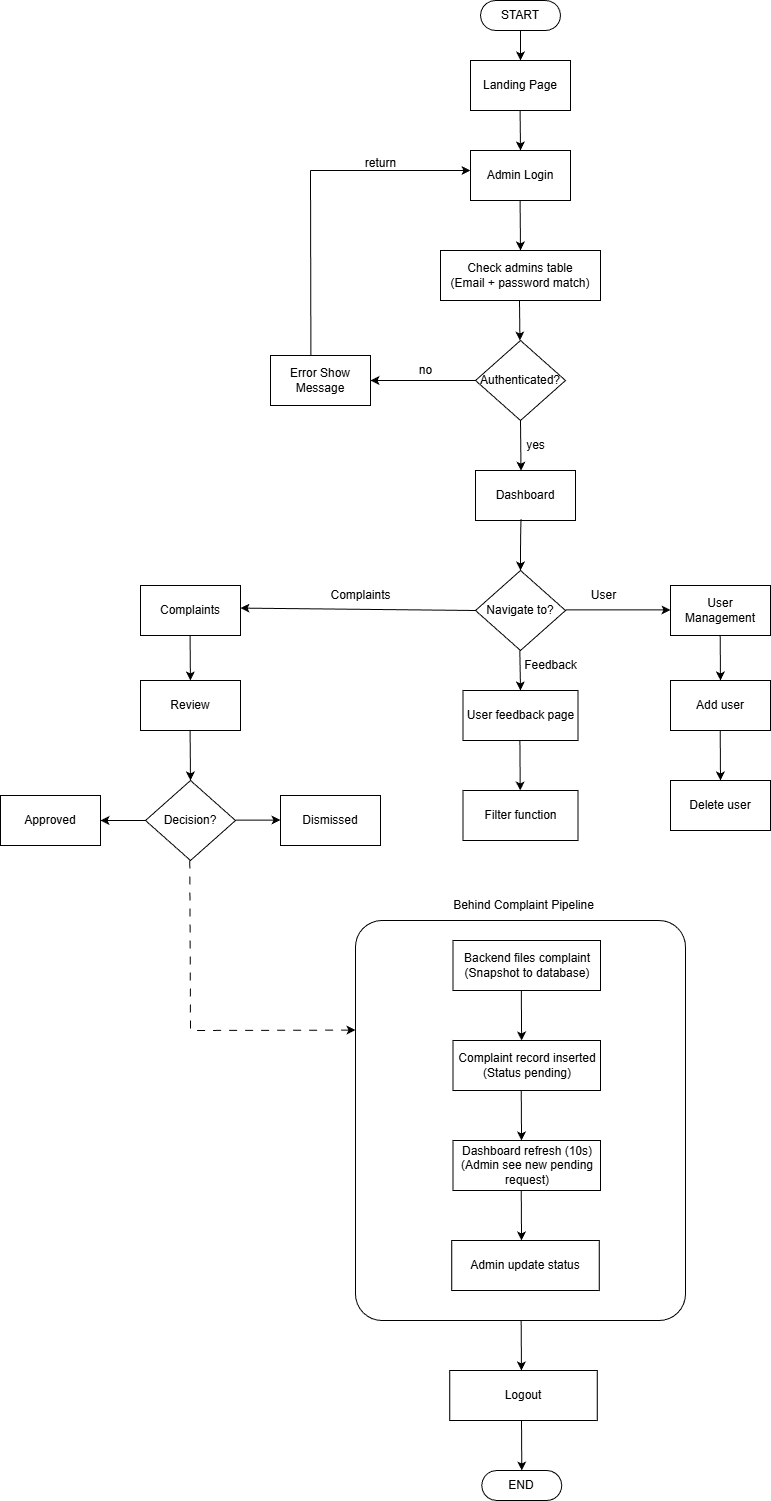

The diagram above was exported from draw.io. Its source (the exported page's mxGraphModel, read from the mxfile embedded in the PNG):
<mxGraphModel dx="1552" dy="435" grid="1" gridSize="10" guides="1" tooltips="1" connect="1" arrows="1" fold="1" page="1" pageScale="1" pageWidth="850" pageHeight="1100" background="#ffffff" math="0" shadow="0">
  <root>
    <mxCell id="0" />
    <mxCell id="1" parent="0" />
    <mxCell id="2" value="START" style="html=1;dashed=0;whiteSpace=wrap;shape=mxgraph.dfd.start" parent="1" vertex="1">
      <mxGeometry x="310" y="40" width="80" height="30" as="geometry" />
    </mxCell>
    <mxCell id="3" value="Landing Page" style="html=1;dashed=0;whiteSpace=wrap;" parent="1" vertex="1">
      <mxGeometry x="300" y="100" width="100" height="50" as="geometry" />
    </mxCell>
    <mxCell id="4" value="Admin Login" style="html=1;dashed=0;whiteSpace=wrap;" parent="1" vertex="1">
      <mxGeometry x="300" y="190" width="100" height="50" as="geometry" />
    </mxCell>
    <mxCell id="6" value="Dashboard" style="html=1;dashed=0;whiteSpace=wrap;" parent="1" vertex="1">
      <mxGeometry x="305" y="510" width="100" height="50" as="geometry" />
    </mxCell>
    <mxCell id="8" value="" style="endArrow=classic;html=1;exitX=0.5;exitY=0.5;exitDx=0;exitDy=15;exitPerimeter=0;" parent="1" source="2" target="3" edge="1">
      <mxGeometry width="50" height="50" relative="1" as="geometry">
        <mxPoint x="340" y="190" as="sourcePoint" />
        <mxPoint x="390" y="140" as="targetPoint" />
      </mxGeometry>
    </mxCell>
    <mxCell id="9" value="" style="endArrow=classic;html=1;exitX=0.5;exitY=0.5;exitDx=0;exitDy=15;exitPerimeter=0;entryX=0.5;entryY=0;entryDx=0;entryDy=0;" parent="1" target="4" edge="1">
      <mxGeometry width="50" height="50" relative="1" as="geometry">
        <mxPoint x="349.58" y="150" as="sourcePoint" />
        <mxPoint x="349.58" y="180" as="targetPoint" />
      </mxGeometry>
    </mxCell>
    <mxCell id="10" value="" style="endArrow=classic;html=1;exitX=0.5;exitY=0.5;exitDx=0;exitDy=15;exitPerimeter=0;entryX=0.5;entryY=0;entryDx=0;entryDy=0;" parent="1" edge="1">
      <mxGeometry width="50" height="50" relative="1" as="geometry">
        <mxPoint x="349.58" y="240" as="sourcePoint" />
        <mxPoint x="350" y="290" as="targetPoint" />
      </mxGeometry>
    </mxCell>
    <mxCell id="12" value="" style="endArrow=classic;html=1;exitX=0.5;exitY=0.5;exitDx=0;exitDy=15;exitPerimeter=0;" parent="1" edge="1">
      <mxGeometry width="50" height="50" relative="1" as="geometry">
        <mxPoint x="349" y="340" as="sourcePoint" />
        <mxPoint x="349.42" y="380" as="targetPoint" />
      </mxGeometry>
    </mxCell>
    <mxCell id="13" value="" style="endArrow=classic;html=1;entryX=0.455;entryY=0.004;entryDx=0;entryDy=0;exitX=0.5;exitY=1;exitDx=0;exitDy=0;entryPerimeter=0;" parent="1" target="6" edge="1">
      <mxGeometry width="50" height="50" relative="1" as="geometry">
        <mxPoint x="349.99999999999994" y="460" as="sourcePoint" />
        <mxPoint x="349.99999999999994" y="505" as="targetPoint" />
      </mxGeometry>
    </mxCell>
    <mxCell id="16" value="Error Show Message" style="html=1;dashed=0;whiteSpace=wrap;" parent="1" vertex="1">
      <mxGeometry x="100" y="395" width="100" height="50" as="geometry" />
    </mxCell>
    <mxCell id="17" value="" style="endArrow=classic;html=1;" parent="1" edge="1">
      <mxGeometry width="50" height="50" relative="1" as="geometry">
        <mxPoint x="140" y="210" as="sourcePoint" />
        <mxPoint x="300" y="210" as="targetPoint" />
      </mxGeometry>
    </mxCell>
    <mxCell id="18" value="" style="endArrow=none;html=1;entryX=0.404;entryY=0.004;entryDx=0;entryDy=0;endFill=0;entryPerimeter=0;" parent="1" target="16" edge="1">
      <mxGeometry width="50" height="50" relative="1" as="geometry">
        <mxPoint x="140" y="210" as="sourcePoint" />
        <mxPoint x="139.71" y="305" as="targetPoint" />
      </mxGeometry>
    </mxCell>
    <mxCell id="19" value="return" style="text;html=1;align=center;verticalAlign=middle;resizable=0;points=[];autosize=1;strokeColor=none;fillColor=none;" parent="1" vertex="1">
      <mxGeometry x="185" y="188" width="50" height="30" as="geometry" />
    </mxCell>
    <mxCell id="62" value="Check admins table&lt;div&gt;(Email + password match)&lt;/div&gt;" style="html=1;dashed=0;whiteSpace=wrap;" parent="1" vertex="1">
      <mxGeometry x="270" y="290" width="160" height="50" as="geometry" />
    </mxCell>
    <mxCell id="63" value="Authenticated?" style="shape=rhombus;html=1;dashed=0;whiteSpace=wrap;perimeter=rhombusPerimeter;" parent="1" vertex="1">
      <mxGeometry x="305" y="380" width="90" height="80" as="geometry" />
    </mxCell>
    <mxCell id="64" value="" style="endArrow=classic;html=1;exitX=0;exitY=0.5;exitDx=0;exitDy=0;entryX=1;entryY=0.5;entryDx=0;entryDy=0;" parent="1" source="63" target="16" edge="1">
      <mxGeometry width="50" height="50" relative="1" as="geometry">
        <mxPoint x="240" y="360" as="sourcePoint" />
        <mxPoint x="240.42000000000002" y="410" as="targetPoint" />
      </mxGeometry>
    </mxCell>
    <mxCell id="65" value="no" style="text;html=1;align=center;verticalAlign=middle;resizable=0;points=[];autosize=1;strokeColor=none;fillColor=none;" parent="1" vertex="1">
      <mxGeometry x="235" y="395" width="40" height="30" as="geometry" />
    </mxCell>
    <mxCell id="66" value="yes" style="text;html=1;align=center;verticalAlign=middle;resizable=0;points=[];autosize=1;strokeColor=none;fillColor=none;" parent="1" vertex="1">
      <mxGeometry x="345" y="470" width="40" height="30" as="geometry" />
    </mxCell>
    <mxCell id="67" value="Navigate to?" style="shape=rhombus;html=1;dashed=0;whiteSpace=wrap;perimeter=rhombusPerimeter;" parent="1" vertex="1">
      <mxGeometry x="305" y="610" width="90" height="80" as="geometry" />
    </mxCell>
    <mxCell id="68" value="" style="endArrow=classic;html=1;exitX=0.455;exitY=0.973;exitDx=0;exitDy=0;entryX=0.5;entryY=0;entryDx=0;entryDy=0;exitPerimeter=0;" parent="1" source="6" target="67" edge="1">
      <mxGeometry width="50" height="50" relative="1" as="geometry">
        <mxPoint x="348.6499999999999" y="560" as="sourcePoint" />
        <mxPoint x="350" y="590" as="targetPoint" />
        <Array as="points">
          <mxPoint x="350" y="580" />
        </Array>
      </mxGeometry>
    </mxCell>
    <mxCell id="69" value="User feedback page" style="html=1;dashed=0;whiteSpace=wrap;" parent="1" vertex="1">
      <mxGeometry x="292.5" y="730" width="115" height="50" as="geometry" />
    </mxCell>
    <mxCell id="70" value="" style="endArrow=classic;html=1;exitX=0.5;exitY=1;exitDx=0;exitDy=0;entryX=0.5;entryY=0;entryDx=0;entryDy=0;" parent="1" target="69" edge="1">
      <mxGeometry width="50" height="50" relative="1" as="geometry">
        <mxPoint x="349.3299999999999" y="690" as="sourcePoint" />
        <mxPoint x="351" y="720" as="targetPoint" />
      </mxGeometry>
    </mxCell>
    <mxCell id="71" value="Feedback" style="text;html=1;align=center;verticalAlign=middle;resizable=0;points=[];autosize=1;strokeColor=none;fillColor=none;" parent="1" vertex="1">
      <mxGeometry x="340" y="690" width="80" height="30" as="geometry" />
    </mxCell>
    <mxCell id="72" value="" style="endArrow=classic;html=1;exitX=0;exitY=0.5;exitDx=0;exitDy=0;entryX=1.028;entryY=0.44;entryDx=0;entryDy=0;entryPerimeter=0;" parent="1" edge="1">
      <mxGeometry width="50" height="50" relative="1" as="geometry">
        <mxPoint x="304.7" y="650" as="sourcePoint" />
        <mxPoint x="69.99999999999996" y="647.59" as="targetPoint" />
      </mxGeometry>
    </mxCell>
    <mxCell id="73" value="" style="endArrow=none;html=1;exitX=0;exitY=0.5;exitDx=0;exitDy=0;entryX=1;entryY=0.5;entryDx=0;entryDy=0;startArrow=classic;startFill=1;endFill=0;" parent="1" edge="1">
      <mxGeometry width="50" height="50" relative="1" as="geometry">
        <mxPoint x="500" y="649.41" as="sourcePoint" />
        <mxPoint x="395" y="649.41" as="targetPoint" />
      </mxGeometry>
    </mxCell>
    <mxCell id="74" value="Complaints" style="text;html=1;align=center;verticalAlign=middle;resizable=0;points=[];autosize=1;strokeColor=none;fillColor=none;" parent="1" vertex="1">
      <mxGeometry x="150" y="620" width="80" height="30" as="geometry" />
    </mxCell>
    <mxCell id="75" value="User" style="text;html=1;align=center;verticalAlign=middle;resizable=0;points=[];autosize=1;strokeColor=none;fillColor=none;" parent="1" vertex="1">
      <mxGeometry x="407.5" y="620" width="50" height="30" as="geometry" />
    </mxCell>
    <mxCell id="76" value="Complaints" style="html=1;dashed=0;whiteSpace=wrap;" parent="1" vertex="1">
      <mxGeometry x="-30" y="625" width="100" height="50" as="geometry" />
    </mxCell>
    <mxCell id="77" value="User Management" style="html=1;dashed=0;whiteSpace=wrap;" parent="1" vertex="1">
      <mxGeometry x="500" y="625" width="100" height="50" as="geometry" />
    </mxCell>
    <mxCell id="80" value="" style="endArrow=classic;html=1;exitX=0.5;exitY=1;exitDx=0;exitDy=0;entryX=0.5;entryY=0;entryDx=0;entryDy=0;" parent="1" target="81" edge="1">
      <mxGeometry width="50" height="50" relative="1" as="geometry">
        <mxPoint x="549.67" y="675" as="sourcePoint" />
        <mxPoint x="550.34" y="715" as="targetPoint" />
      </mxGeometry>
    </mxCell>
    <mxCell id="81" value="Add user" style="html=1;dashed=0;whiteSpace=wrap;" parent="1" vertex="1">
      <mxGeometry x="500" y="720" width="100" height="50" as="geometry" />
    </mxCell>
    <mxCell id="82" value="" style="endArrow=classic;html=1;exitX=0.5;exitY=1;exitDx=0;exitDy=0;entryX=0.5;entryY=0;entryDx=0;entryDy=0;" parent="1" target="83" edge="1">
      <mxGeometry width="50" height="50" relative="1" as="geometry">
        <mxPoint x="549.7099999999999" y="770" as="sourcePoint" />
        <mxPoint x="550.04" y="815" as="targetPoint" />
      </mxGeometry>
    </mxCell>
    <mxCell id="83" value="Delete user" style="html=1;dashed=0;whiteSpace=wrap;" parent="1" vertex="1">
      <mxGeometry x="500" y="820" width="100" height="50" as="geometry" />
    </mxCell>
    <mxCell id="84" value="" style="endArrow=classic;html=1;exitX=0.5;exitY=1;exitDx=0;exitDy=0;entryX=0.5;entryY=0;entryDx=0;entryDy=0;" parent="1" edge="1">
      <mxGeometry width="50" height="50" relative="1" as="geometry">
        <mxPoint x="19.579999999999984" y="675" as="sourcePoint" />
        <mxPoint x="19.910000000000025" y="720" as="targetPoint" />
      </mxGeometry>
    </mxCell>
    <mxCell id="85" value="Review" style="html=1;dashed=0;whiteSpace=wrap;" parent="1" vertex="1">
      <mxGeometry x="-30" y="720" width="100" height="50" as="geometry" />
    </mxCell>
    <mxCell id="86" value="" style="endArrow=classic;html=1;exitX=0.5;exitY=1;exitDx=0;exitDy=0;entryX=0.5;entryY=0;entryDx=0;entryDy=0;" parent="1" target="87" edge="1">
      <mxGeometry width="50" height="50" relative="1" as="geometry">
        <mxPoint x="19.579999999999984" y="770" as="sourcePoint" />
        <mxPoint x="19.910000000000025" y="815" as="targetPoint" />
      </mxGeometry>
    </mxCell>
    <mxCell id="87" value="Decision?" style="shape=rhombus;html=1;dashed=0;whiteSpace=wrap;perimeter=rhombusPerimeter;" parent="1" vertex="1">
      <mxGeometry x="-25" y="820" width="90" height="80" as="geometry" />
    </mxCell>
    <mxCell id="88" value="" style="endArrow=classic;html=1;exitX=0;exitY=0.5;exitDx=0;exitDy=0;" parent="1" source="87" edge="1">
      <mxGeometry width="50" height="50" relative="1" as="geometry">
        <mxPoint x="-60.000000000000014" y="840" as="sourcePoint" />
        <mxPoint x="-70" y="860" as="targetPoint" />
      </mxGeometry>
    </mxCell>
    <mxCell id="89" value="Approved" style="html=1;dashed=0;whiteSpace=wrap;" parent="1" vertex="1">
      <mxGeometry x="-170" y="835" width="100" height="50" as="geometry" />
    </mxCell>
    <mxCell id="90" value="" style="endArrow=none;html=1;exitX=0;exitY=0.5;exitDx=0;exitDy=0;startArrow=classic;startFill=1;endFill=0;" parent="1" edge="1">
      <mxGeometry width="50" height="50" relative="1" as="geometry">
        <mxPoint x="110" y="859.58" as="sourcePoint" />
        <mxPoint x="65" y="859.58" as="targetPoint" />
      </mxGeometry>
    </mxCell>
    <mxCell id="91" value="Dismissed" style="html=1;dashed=0;whiteSpace=wrap;" parent="1" vertex="1">
      <mxGeometry x="110" y="835" width="100" height="50" as="geometry" />
    </mxCell>
    <mxCell id="92" value="" style="endArrow=classic;html=1;exitX=0.5;exitY=1;exitDx=0;exitDy=0;entryX=0.5;entryY=0;entryDx=0;entryDy=0;" parent="1" edge="1">
      <mxGeometry width="50" height="50" relative="1" as="geometry">
        <mxPoint x="349.4099999999999" y="780" as="sourcePoint" />
        <mxPoint x="349.7" y="830" as="targetPoint" />
      </mxGeometry>
    </mxCell>
    <mxCell id="93" value="Filter function" style="html=1;dashed=0;whiteSpace=wrap;" parent="1" vertex="1">
      <mxGeometry x="292.5" y="830" width="115" height="50" as="geometry" />
    </mxCell>
    <mxCell id="106" value="" style="html=1;dashed=0;whiteSpace=wrap;rounded=1;movable=1;resizable=1;rotatable=1;deletable=1;editable=1;locked=0;connectable=1;arcSize=8;" parent="1" vertex="1">
      <mxGeometry x="185" y="960" width="330" height="400" as="geometry" />
    </mxCell>
    <mxCell id="95" value="Backend files complaint&lt;div&gt;(Snapshot to database)&lt;/div&gt;" style="html=1;dashed=0;whiteSpace=wrap;" parent="1" vertex="1">
      <mxGeometry x="282.5" y="980" width="147.5" height="50" as="geometry" />
    </mxCell>
    <mxCell id="97" value="Complaint record inserted&lt;div&gt;(Status pending)&lt;/div&gt;" style="html=1;dashed=0;whiteSpace=wrap;" parent="1" vertex="1">
      <mxGeometry x="282.5" y="1080" width="147.5" height="50" as="geometry" />
    </mxCell>
    <mxCell id="98" value="" style="endArrow=classic;html=1;exitX=0.5;exitY=1;exitDx=0;exitDy=0;entryX=0.5;entryY=0;entryDx=0;entryDy=0;" parent="1" edge="1">
      <mxGeometry width="50" height="50" relative="1" as="geometry">
        <mxPoint x="350.7499999999999" y="1130" as="sourcePoint" />
        <mxPoint x="351.03999999999996" y="1180" as="targetPoint" />
      </mxGeometry>
    </mxCell>
    <mxCell id="99" value="Dashboard refresh (10s)&lt;div&gt;(Admin see new pending request)&lt;/div&gt;" style="html=1;dashed=0;whiteSpace=wrap;" parent="1" vertex="1">
      <mxGeometry x="282.5" y="1180" width="147.5" height="50" as="geometry" />
    </mxCell>
    <mxCell id="100" value="" style="endArrow=classic;html=1;exitX=0.5;exitY=1;exitDx=0;exitDy=0;entryX=0.5;entryY=0;entryDx=0;entryDy=0;" parent="1" edge="1">
      <mxGeometry width="50" height="50" relative="1" as="geometry">
        <mxPoint x="350.7499999999999" y="1230" as="sourcePoint" />
        <mxPoint x="351.03999999999996" y="1280" as="targetPoint" />
      </mxGeometry>
    </mxCell>
    <mxCell id="101" value="Admin update status" style="html=1;dashed=0;whiteSpace=wrap;" parent="1" vertex="1">
      <mxGeometry x="281.25" y="1280" width="147.5" height="50" as="geometry" />
    </mxCell>
    <mxCell id="103" value="Logout" style="html=1;dashed=0;whiteSpace=wrap;" parent="1" vertex="1">
      <mxGeometry x="279.25" y="1410" width="147.5" height="50" as="geometry" />
    </mxCell>
    <mxCell id="104" value="" style="endArrow=classic;html=1;exitX=0.5;exitY=1;exitDx=0;exitDy=0;entryX=0.5;entryY=0;entryDx=0;entryDy=0;" parent="1" edge="1">
      <mxGeometry width="50" height="50" relative="1" as="geometry">
        <mxPoint x="351.0099999999999" y="1460" as="sourcePoint" />
        <mxPoint x="351.29999999999995" y="1510" as="targetPoint" />
      </mxGeometry>
    </mxCell>
    <mxCell id="105" value="END" style="html=1;dashed=0;whiteSpace=wrap;shape=mxgraph.dfd.start" parent="1" vertex="1">
      <mxGeometry x="311.25" y="1510" width="80" height="30" as="geometry" />
    </mxCell>
    <mxCell id="107" value="" style="endArrow=classic;html=1;exitX=0.5;exitY=1;exitDx=0;exitDy=0;entryX=0.5;entryY=0;entryDx=0;entryDy=0;" parent="1" edge="1">
      <mxGeometry width="50" height="50" relative="1" as="geometry">
        <mxPoint x="350.6599999999999" y="1360" as="sourcePoint" />
        <mxPoint x="350.95" y="1410" as="targetPoint" />
      </mxGeometry>
    </mxCell>
    <mxCell id="108" value="Behind Complaint Pipeline" style="text;html=1;align=center;verticalAlign=middle;resizable=0;points=[];autosize=1;strokeColor=none;fillColor=none;" parent="1" vertex="1">
      <mxGeometry x="273" y="930" width="160" height="30" as="geometry" />
    </mxCell>
    <mxCell id="109" value="" style="endArrow=classic;html=1;exitX=0.5;exitY=1;exitDx=0;exitDy=0;entryX=0.5;entryY=0;entryDx=0;entryDy=0;" parent="1" edge="1">
      <mxGeometry width="50" height="50" relative="1" as="geometry">
        <mxPoint x="350.82999999999987" y="1030" as="sourcePoint" />
        <mxPoint x="351.11999999999995" y="1080" as="targetPoint" />
      </mxGeometry>
    </mxCell>
    <mxCell id="111" value="" style="endArrow=none;html=1;exitX=0.5;exitY=1;exitDx=0;exitDy=0;endFill=0;flowAnimation=1;" parent="1" edge="1">
      <mxGeometry width="50" height="50" relative="1" as="geometry">
        <mxPoint x="19.289999999999985" y="900" as="sourcePoint" />
        <mxPoint x="20" y="1070" as="targetPoint" />
      </mxGeometry>
    </mxCell>
    <mxCell id="112" value="" style="endArrow=none;html=1;startArrow=classic;startFill=1;endFill=0;exitX=0;exitY=0.274;exitDx=0;exitDy=0;exitPerimeter=0;flowAnimation=1;" parent="1" source="106" edge="1">
      <mxGeometry width="50" height="50" relative="1" as="geometry">
        <mxPoint x="180" y="1070" as="sourcePoint" />
        <mxPoint x="20" y="1070" as="targetPoint" />
      </mxGeometry>
    </mxCell>
  </root>
</mxGraphModel>